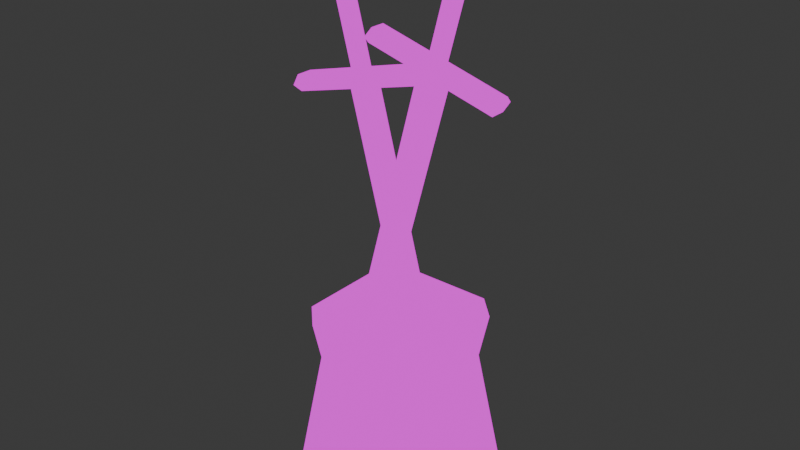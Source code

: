 # Source: combat_pillar.blend  (saved by Blender 5.0.119; exported with 4.5.12 LTS)
import bpy
from mathutils import Matrix  # noqa: F401  (used for matrix-valued properties, if any)

bpy.ops.wm.read_factory_settings(use_empty=True)
scene = bpy.context.scene
scene.name = 'Scene'

# ---- collections
col_collection = bpy.data.collections.new('Collection'); scene.collection.children.link(col_collection)

# ---- images (referenced by path relative to the original .blend; pixels are not part of the script)
import os
ASSET_DIR = os.environ.get("B2B_ASSET_DIR", "")  # directory of the original .blend (textures are referenced by path, not embedded)
HERE = os.path.dirname(os.path.abspath(__file__))  # packed textures are extracted next to this script under _unpacked/

def load_image(name, relpath, width, height, colorspace="sRGB"):
    """Load a texture the original file referenced (path relative to the .blend, or extracted next to this script)."""
    p = next((c for c in (os.path.join(HERE, relpath), os.path.join(ASSET_DIR, relpath)) if relpath and os.path.exists(c)), "")
    if p:
        img = bpy.data.images.load(p, check_existing=True)
        img.name = name
    else:  # same state as the original file: an image datablock whose file is absent (Cycles renders it pink)
        img = bpy.data.images.new(name, width, height)
        img.source = "FILE"
        img.filepath = "//" + (relpath or name)
    img.colorspace_settings.name = colorspace
    return img
img_combat_pillar_png = load_image('combat_pillar.png', 'combat_pillar.png', 1024, 1024, 'sRGB')

# ---- materials (node trees are filled in below, after node groups)
mat_combat_pillar = bpy.data.materials.new('combat_pillar')
mat_combat_pillar.alpha_threshold = 0.0
mat_combat_pillar.use_backface_culling_lightprobe_volume = False
mat_combat_pillar.roughness = 0.5
mat_combat_pillar.line_color = (0.0, 0.0, 0.0, 1.0)

# ---- material node trees
mat_combat_pillar.use_nodes = True; mat_combat_pillar.node_tree.nodes.clear()
_N = mat_combat_pillar.node_tree.nodes; _L = mat_combat_pillar.node_tree.links
n0 = _N.new('ShaderNodeOutputMaterial'); n0.name = 'Material Output'; n0.location = (200, 100)
n1 = _N.new('ShaderNodeEmission'); n1.name = 'Emission'; n1.location = (-200, 100)
n2 = _N.new('ShaderNodeTexImage'); n2.name = 'Image Texture'; n2.location = (-490, 80)
n2.image = img_combat_pillar_png
_L.new(n1.outputs[0], n0.inputs[0])
_L.new(n2.outputs[0], n1.inputs[0])
n0.is_active_output = True

# ---- world
world_world = bpy.data.worlds.new('World'); scene.world = world_world
world_world.use_nodes = True; world_world.node_tree.nodes.clear()
_N = world_world.node_tree.nodes; _L = world_world.node_tree.links
n0 = _N.new('ShaderNodeOutputWorld'); n0.name = 'World Output'; n0.location = (200, 100)
n1 = _N.new('ShaderNodeBackground'); n1.name = 'Background'; n1.location = (-200, 100)
n1.inputs[0].default_value = (0.05088, 0.05088, 0.05088, 1.0)
_L.new(n1.outputs[0], n0.inputs[0])
n0.is_active_output = True
world_world.color = (0.05088, 0.05088, 0.05088)
world_world.sun_shadow_jitter_overblur = 0.0

# ---- meshes
me_pillar = bpy.data.meshes.new('pillar')
me_pillar.from_pydata([(-0.25, 0.1667, 0.7), (-0.25, -0.1667, 0.7), (0.25, -0.1667, 0.7), (0.25, 0.1667, 0.7), (0.1667, 0.25, 0.7), (-0.1667, 0.25, 0.7), (-0.1667, -0.25, 0.7), (0.1667, -0.25, 0.7), (0.1667, 0.1667, 0.7), (-0.1667, 0.1667, 0.7), (0.1667, -0.1667, 0.7), (-0.1667, -0.1667, 0.7), (0.2642, 0.2642, 0.0), (-0.2642, 0.2642, 0.0), (0.2642, -0.2642, 0.0), (-0.2642, -0.2642, 0.0), (-0.2, 0.1333, 0.4), (-0.2, -0.1333, 0.4), (0.2, -0.1333, 0.4), (0.2, 0.1333, 0.4), (0.1333, 0.2, 0.4), (-0.1333, 0.2, 0.4), (-0.1333, -0.2, 0.4), (0.1333, -0.2, 0.4), (0.1944, 0.1312, 2.047), (0.06495, 0.1312, 1.564), (0.1682, 0.1156, 2.054), (0.03881, 0.1156, 1.571), (0.1682, 0.08437, 2.054), (0.03881, 0.08437, 1.571), (0.1944, 0.06875, 2.047), (0.06495, 0.06875, 1.564), (0.2205, 0.08437, 2.04), (0.09109, 0.08437, 1.557), (0.2205, 0.1156, 2.04), (0.09109, 0.1156, 1.557), (-0.2542, 0.1, 0.614), (-0.005349, 0.1, 1.543), (-0.2241, 0.1189, 0.6059), (0.02484, 0.1189, 1.535), (-0.1637, 0.1189, 0.5897), (0.08521, 0.1189, 1.519), (-0.1335, 0.1, 0.5816), (0.1154, 0.1, 1.51), (-0.1637, 0.08106, 0.5897), (0.08521, 0.08106, 1.519), (-0.2241, 0.08106, 0.6059), (0.02484, 0.08106, 1.535), (-0.2641, 0.1, 0.4564), (-0.2037, 0.1, 0.4402), (0.3006, 0.1554, 1.477), (-0.1824, 0.1554, 1.607), (0.3076, 0.1277, 1.503), (-0.1754, 0.1277, 1.633), (0.3076, 0.07228, 1.503), (-0.1754, 0.07228, 1.633), (0.3006, 0.04456, 1.477), (-0.1824, 0.04456, 1.607), (0.2936, 0.07228, 1.451), (-0.1894, 0.07228, 1.58), (0.2936, 0.1277, 1.451), (-0.1894, 0.1277, 1.58), (-0.1939, -0.1312, 2.047), (-0.06446, -0.1313, 1.564), (-0.1677, -0.1156, 2.054), (-0.03832, -0.1156, 1.571), (-0.1677, -0.08437, 2.054), (-0.03832, -0.08438, 1.571), (-0.1939, -0.06875, 2.047), (-0.06446, -0.06875, 1.564), (-0.22, -0.08437, 2.04), (-0.09061, -0.08438, 1.557), (-0.22, -0.1156, 2.04), (-0.09061, -0.1156, 1.557), (0.2547, -0.1, 0.614), (0.005833, -0.1, 1.543), (0.2245, -0.1189, 0.6059), (-0.02435, -0.1189, 1.535), (0.1642, -0.1189, 0.5897), (-0.08472, -0.1189, 1.519), (0.134, -0.1, 0.5816), (-0.1149, -0.1, 1.51), (0.1642, -0.08106, 0.5897), (-0.08472, -0.08106, 1.519), (0.2245, -0.08106, 0.6059), (-0.02435, -0.08106, 1.535), (0.2646, -0.1, 0.4564), (0.2042, -0.1, 0.4402), (-0.3001, -0.1554, 1.477), (0.1828, -0.1554, 1.607), (-0.3071, -0.1277, 1.503), (0.1758, -0.1277, 1.633), (-0.3071, -0.07228, 1.503), (0.1758, -0.07228, 1.633), (-0.3001, -0.04456, 1.477), (0.1828, -0.04456, 1.607), (-0.2931, -0.07228, 1.451), (0.1899, -0.07228, 1.58), (-0.2931, -0.1277, 1.451), (0.1899, -0.1277, 1.58)], [], [(10, 7, 2), (4, 8, 3), (8, 10, 2, 3), (0, 1, 11, 9), (10, 11, 15, 14), (5, 0, 9), (5, 9, 8, 4), (1, 6, 11), (11, 6, 7, 10), (9, 8, 12, 13), (11, 9, 13, 15), (8, 10, 14, 12), (10, 8, 9, 11), (3, 2, 18, 19), (1, 0, 16, 17), (6, 1, 17, 22), (4, 3, 19, 20), (2, 7, 23, 18), (0, 5, 21, 16), (7, 6, 22, 23), (5, 4, 20, 21), (24, 25, 27, 26), (26, 27, 29, 28), (28, 29, 31, 30), (30, 31, 33, 32), (34, 24, 26), (32, 33, 35, 34), (34, 35, 25, 24), (26, 30, 34), (26, 28, 30), (30, 32, 34), (36, 37, 39, 38), (38, 39, 41, 40), (40, 41, 43, 42), (42, 43, 45, 44), (36, 48, 46), (44, 45, 47, 46), (46, 47, 37, 36), (38, 48, 36), (38, 40, 49, 48), (44, 46, 48, 49), (42, 49, 40), (44, 49, 42), (50, 51, 53, 52), (52, 53, 55, 54), (54, 55, 57, 56), (56, 57, 59, 58), (60, 50, 52), (58, 59, 61, 60), (60, 61, 51, 50), (52, 56, 60), (52, 54, 56), (56, 58, 60), (59, 57, 55), (55, 53, 59), (53, 51, 61), (59, 53, 61), (62, 63, 65, 64), (64, 65, 67, 66), (66, 67, 69, 68), (68, 69, 71, 70), (72, 62, 64), (70, 71, 73, 72), (72, 73, 63, 62), (64, 68, 72), (64, 66, 68), (68, 70, 72), (74, 75, 77, 76), (76, 77, 79, 78), (78, 79, 81, 80), (80, 81, 83, 82), (74, 86, 84), (82, 83, 85, 84), (84, 85, 75, 74), (76, 86, 74), (76, 78, 87, 86), (82, 84, 86, 87), (80, 87, 78), (82, 87, 80), (88, 89, 91, 90), (90, 91, 93, 92), (92, 93, 95, 94), (94, 95, 97, 96), (98, 88, 90), (96, 97, 99, 98), (98, 99, 89, 88), (90, 94, 98), (90, 92, 94), (94, 96, 98), (97, 95, 93), (93, 91, 97), (91, 89, 99), (97, 91, 99)])
me_pillar.polygons.foreach_set('use_smooth', [True] * 93)
_uv = me_pillar.uv_layers.new(name='UVMap')
_uv.uv.foreach_set('vector', [0.125, 0.8691, 0.125, 0.8691, 0.125, 0.8691, 0.125, 0.8691, 0.125, 0.8691, 0.125, 0.8691, 0.125, 0.8691, 0.125, 0.8691, 0.125, 0.8691, 0.125, 0.8691, 0.125, 0.8691, 0.125, 0.8691, 0.125, 0.8691, 0.125, 0.8691, 0.125, 0.8691, 0.125, 0.8691, 0.125, 0.8691, 0.125, 0.8691, 0.125, 0.8691, 0.125, 0.8691, 0.125, 0.8691, 0.125, 0.8691, 0.125, 0.8691, 0.125, 0.8691, 0.125, 0.8691, 0.125, 0.8691, 0.125, 0.8691, 0.125, 0.8691, 0.125, 0.8691, 0.125, 0.8691, 0.125, 0.8691, 0.125, 0.8691, 0.125, 0.8691, 0.125, 0.8691, 0.125, 0.8691, 0.125, 0.8691, 0.125, 0.8691, 0.125, 0.8691, 0.125, 0.8691, 0.125, 0.8691, 0.125, 0.8691, 0.125, 0.8691, 0.125, 0.8691, 0.125, 0.8691, 0.125, 0.8691, 0.125, 0.8691, 0.125, 0.8691, 0.125, 0.8691, 0.125, 0.8691, 0.125, 0.8691, 0.125, 0.8691, 0.125, 0.8691, 0.125, 0.8691, 0.125, 0.8691, 0.125, 0.8691, 0.125, 0.8691, 0.125, 0.8691, 0.125, 0.8691, 0.125, 0.8691, 0.125, 0.8691, 0.125, 0.8691, 0.125, 0.8691, 0.125, 0.8691, 0.125, 0.8691, 0.125, 0.8691, 0.125, 0.8691, 0.125, 0.8691, 0.125, 0.8691, 0.125, 0.8691, 0.125, 0.8691, 0.125, 0.8691, 0.125, 0.8691, 0.125, 0.8691, 0.125, 0.8691, 0.125, 0.8691, 0.125, 0.8691, 0.125, 0.8691, 0.125, 0.8691, 0.125, 0.8691, 0.125, 0.8691, 0.3672, 0.8683, 0.3672, 0.8683, 0.3672, 0.8683, 0.3672, 0.8683, 0.3672, 0.8683, 0.3672, 0.8683, 0.3672, 0.8683, 0.3672, 0.8683, 0.3672, 0.8683, 0.3672, 0.8683, 0.3672, 0.8683, 0.3672, 0.8683, 0.3672, 0.8683, 0.3672, 0.8683, 0.3672, 0.8683, 0.3672, 0.8683, 0.3672, 0.8683, 0.3672, 0.8683, 0.3672, 0.8683, 0.3672, 0.8683, 0.3672, 0.8683, 0.3672, 0.8683, 0.3672, 0.8683, 0.3672, 0.8683, 0.3672, 0.8683, 0.3672, 0.8683, 0.3672, 0.8683, 0.3672, 0.8683, 0.3672, 0.8683, 0.3672, 0.8683, 0.3672, 0.8683, 0.3672, 0.8683, 0.3672, 0.8683, 0.3672, 0.8683, 0.3672, 0.8683, 0.3672, 0.8683, 0.6289, 0.8683, 0.6289, 0.8683, 0.6289, 0.8683, 0.6289, 0.8683, 0.6289, 0.8683, 0.6289, 0.8683, 0.6289, 0.8683, 0.6289, 0.8683, 0.6289, 0.8683, 0.6289, 0.8683, 0.6289, 0.8683, 0.6289, 0.8683, 0.6289, 0.8683, 0.6289, 0.8683, 0.6289, 0.8683, 0.6289, 0.8683, 0.6289, 0.8683, 0.6289, 0.8683, 0.6289, 0.8683, 0.6289, 0.8683, 0.6289, 0.8683, 0.6289, 0.8683, 0.6289, 0.8683, 0.6289, 0.8683, 0.6289, 0.8683, 0.6289, 0.8683, 0.6289, 0.8683, 0.6289, 0.8683, 0.6289, 0.8683, 0.6289, 0.8683, 0.6289, 0.8683, 0.6289, 0.8683, 0.6289, 0.8683, 0.6289, 0.8683, 0.6289, 0.8683, 0.6289, 0.8683, 0.6289, 0.8683, 0.6289, 0.8683, 0.6289, 0.8683, 0.6289, 0.8683, 0.6289, 0.8683, 0.6289, 0.8683, 0.6289, 0.8683, 0.6289, 0.8683, 0.3672, 0.8683, 0.3672, 0.8683, 0.3672, 0.8683, 0.3672, 0.8683, 0.3672, 0.8683, 0.3672, 0.8683, 0.3672, 0.8683, 0.3672, 0.8683, 0.3672, 0.8683, 0.3672, 0.8683, 0.3672, 0.8683, 0.3672, 0.8683, 0.3672, 0.8683, 0.3672, 0.8683, 0.3672, 0.8683, 0.3672, 0.8683, 0.3672, 0.8683, 0.3672, 0.8683, 0.3672, 0.8683, 0.3672, 0.8683, 0.3672, 0.8683, 0.3672, 0.8683, 0.3672, 0.8683, 0.3672, 0.8683, 0.3672, 0.8683, 0.3672, 0.8683, 0.3672, 0.8683, 0.3672, 0.8683, 0.3672, 0.8683, 0.3672, 0.8683, 0.3672, 0.8683, 0.3672, 0.8683, 0.3672, 0.8683, 0.3672, 0.8683, 0.3672, 0.8683, 0.3672, 0.8683, 0.3672, 0.8683, 0.3672, 0.8683, 0.3672, 0.8683, 0.3672, 0.8683, 0.3672, 0.8683, 0.3672, 0.8683, 0.3672, 0.8683, 0.3672, 0.8683, 0.3672, 0.8683, 0.3672, 0.8683, 0.3672, 0.8683, 0.3672, 0.8683, 0.3672, 0.8683, 0.3672, 0.8683, 0.3672, 0.8683, 0.3672, 0.8683, 0.3672, 0.8683, 0.3672, 0.8683, 0.3672, 0.8683, 0.3672, 0.8683, 0.3672, 0.8683, 0.3672, 0.8683, 0.3672, 0.8683, 0.3672, 0.8683, 0.3672, 0.8683, 0.3672, 0.8683, 0.3672, 0.8683, 0.3672, 0.8683, 0.3672, 0.8683, 0.3672, 0.8683, 0.3672, 0.8683, 0.3672, 0.8683, 0.3672, 0.8683, 0.3672, 0.8683, 0.3672, 0.8683, 0.3672, 0.8683, 0.3672, 0.8683, 0.3672, 0.8683, 0.3672, 0.8683, 0.3672, 0.8683, 0.3672, 0.8683, 0.3672, 0.8683, 0.3672, 0.8683, 0.3672, 0.8683, 0.3672, 0.8683, 0.3672, 0.8683, 0.3672, 0.8683, 0.3672, 0.8683, 0.6289, 0.8683, 0.6289, 0.8683, 0.6289, 0.8683, 0.6289, 0.8683, 0.6289, 0.8683, 0.6289, 0.8683, 0.6289, 0.8683, 0.6289, 0.8683, 0.6289, 0.8683, 0.6289, 0.8683, 0.6289, 0.8683, 0.6289, 0.8683, 0.6289, 0.8683, 0.6289, 0.8683, 0.6289, 0.8683, 0.6289, 0.8683, 0.6289, 0.8683, 0.6289, 0.8683, 0.6289, 0.8683, 0.6289, 0.8683, 0.6289, 0.8683, 0.6289, 0.8683, 0.6289, 0.8683, 0.6289, 0.8683, 0.6289, 0.8683, 0.6289, 0.8683, 0.6289, 0.8683, 0.6289, 0.8683, 0.6289, 0.8683, 0.6289, 0.8683, 0.6289, 0.8683, 0.6289, 0.8683, 0.6289, 0.8683, 0.6289, 0.8683, 0.6289, 0.8683, 0.6289, 0.8683, 0.6289, 0.8683, 0.6289, 0.8683, 0.6289, 0.8683, 0.6289, 0.8683, 0.6289, 0.8683, 0.6289, 0.8683, 0.6289, 0.8683, 0.6289, 0.8683, 0.3672, 0.8683, 0.3672, 0.8683, 0.3672, 0.8683, 0.3672, 0.8683, 0.3672, 0.8683, 0.3672, 0.8683, 0.3672, 0.8683, 0.3672, 0.8683, 0.3672, 0.8683, 0.3672, 0.8683, 0.3672, 0.8683, 0.3672, 0.8683, 0.3672, 0.8683, 0.3672, 0.8683, 0.3672, 0.8683, 0.3672, 0.8683, 0.3672, 0.8683, 0.3672, 0.8683, 0.3672, 0.8683, 0.3672, 0.8683, 0.3672, 0.8683, 0.3672, 0.8683, 0.3672, 0.8683, 0.3672, 0.8683, 0.3672, 0.8683, 0.3672, 0.8683, 0.3672, 0.8683, 0.3672, 0.8683, 0.3672, 0.8683, 0.3672, 0.8683, 0.3672, 0.8683, 0.3672, 0.8683, 0.3672, 0.8683, 0.3672, 0.8683, 0.3672, 0.8683, 0.3672, 0.8683, 0.3672, 0.8683, 0.3672, 0.8683, 0.3672, 0.8683, 0.3672, 0.8683, 0.3672, 0.8683, 0.3672, 0.8683, 0.3672, 0.8683, 0.3672, 0.8683, 0.3672, 0.8683, 0.3672, 0.8683, 0.3672, 0.8683, 0.3672, 0.8683])
me_pillar.materials.append(mat_combat_pillar)
me_pillar.use_mirror_vertex_groups = False
me_pillar.update()

# ---- objects
ob_pillar = bpy.data.objects.new('pillar', me_pillar)

# ---- transforms, parenting, visibility, modifiers, constraints
ob_pillar.location = (0.0, 0.0, 0.0)
ob_pillar.lock_rotations_4d = False
ob_pillar.empty_display_type = 'ARROWS'
ob_pillar.lineart.crease_threshold = 0.0

# ---- collection membership
col_collection.objects.link(ob_pillar)

# ---- scene / render settings (as saved in the file)
scene.frame_start = 1; scene.frame_end = 250; scene.frame_set(1)
scene.render.engine = 'BLENDER_EEVEE_NEXT'
scene.render.bake_bias = 0.0
scene.render.bake_samples = 0
scene.cycles.sampling_pattern = 'TABULATED_SOBOL'
scene.eevee.use_volume_custom_range = False
bpy.context.view_layer.update()

# ---- added for rendering (the .blend has no active camera): camera
cam_auto = bpy.data.cameras.new('AutoCamera')
cam_auto.lens = 50.0
cam_auto.sensor_width = 36.0
cam_auto.clip_end = 1000.0
ob_auto_camera = bpy.data.objects.new('AutoCamera', cam_auto)
scene.collection.objects.link(ob_auto_camera)
ob_auto_camera.location = (2.04301, -2.45132, 2.66105)
ob_auto_camera.rotation_euler = (1.09748, -7.21219e-08, 0.694738)
scene.camera = ob_auto_camera
bpy.context.view_layer.update()
